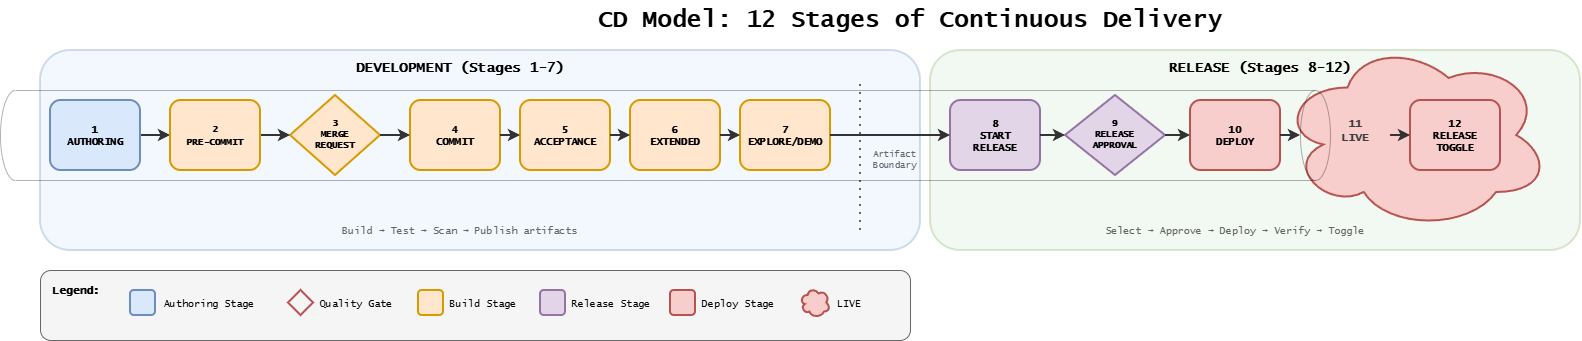

The diagram above was exported from draw.io. Its source (the exported page's mxGraphModel, read from the mxfile embedded in the PNG):
<mxGraphModel dx="3071" dy="551" grid="1" gridSize="10" guides="1" tooltips="1" connect="1" arrows="1" fold="1" page="1" pageScale="1" pageWidth="1800" pageHeight="500" background="#ffffff" math="0" shadow="0">
  <root>
    <mxCell id="0" />
    <mxCell id="1" parent="0" />
    <mxCell id="rel-box" parent="1" style="rounded=1;whiteSpace=wrap;html=1;fillColor=#d5e8d4;strokeColor=#82b366;strokeWidth=2;opacity=30;" value="" vertex="1">
      <mxGeometry height="200" width="650" x="920" y="70" as="geometry" />
    </mxCell>
    <mxCell id="5" parent="1" style="ellipse;shape=cloud;whiteSpace=wrap;html=1;fillColor=#f8cecc;strokeColor=#b85450;strokeWidth=2;" value="" vertex="1">
      <mxGeometry height="190" width="270" x="1270" y="60" as="geometry" />
    </mxCell>
    <mxCell id="title" parent="1" style="text;html=1;strokeColor=none;fillColor=none;align=center;verticalAlign=middle;whiteSpace=wrap;rounded=0;fontFamily=Lucida Console;fontStyle=1;fontSize=24;" value="CD Model: 12 Stages of Continuous Delivery" vertex="1">
      <mxGeometry height="40" width="800" x="500" y="20" as="geometry" />
    </mxCell>
    <mxCell id="dev-box" parent="1" style="rounded=1;whiteSpace=wrap;html=1;fillColor=#dae8fc;strokeColor=#6c8ebf;strokeWidth=2;opacity=30;" value="" vertex="1">
      <mxGeometry height="200" width="880" x="30" y="70" as="geometry" />
    </mxCell>
    <mxCell id="dev-label" parent="1" style="text;html=1;strokeColor=none;fillColor=none;align=center;verticalAlign=middle;whiteSpace=wrap;rounded=0;fontFamily=Lucida Console;fontStyle=1;fontSize=14;" value="DEVELOPMENT (Stages 1-7)" vertex="1">
      <mxGeometry height="25" width="300" x="300" y="75" as="geometry" />
    </mxCell>
    <mxCell id="rel-label" parent="1" style="text;html=1;strokeColor=none;fillColor=none;align=center;verticalAlign=middle;whiteSpace=wrap;rounded=0;fontFamily=Lucida Console;fontStyle=1;fontSize=14;" value="RELEASE (Stages 8-12)" vertex="1">
      <mxGeometry height="25" width="300" x="1100" y="75" as="geometry" />
    </mxCell>
    <mxCell id="s3" parent="1" style="rhombus;whiteSpace=wrap;html=1;fontFamily=Lucida Console;fontSize=9;fontStyle=1;fillColor=#ffe6cc;strokeColor=#d79b00;strokeWidth=2;" value="3&#10;MERGE&#10;REQUEST" vertex="1">
      <mxGeometry height="80" width="90" x="280" y="115" as="geometry" />
    </mxCell>
    <mxCell id="s4" parent="1" style="rounded=1;whiteSpace=wrap;html=1;fontFamily=Lucida Console;fontStyle=1;fontSize=10;fillColor=#ffe6cc;strokeColor=#d79b00;strokeWidth=2;" value="4&lt;br&gt;COMMIT" vertex="1">
      <mxGeometry height="70" width="90" x="400" y="120" as="geometry" />
    </mxCell>
    <mxCell id="s5" parent="1" style="rounded=1;whiteSpace=wrap;html=1;fontFamily=Lucida Console;fontStyle=1;fontSize=10;fillColor=#ffe6cc;strokeColor=#d79b00;strokeWidth=2;" value="5&lt;br&gt;ACCEPTANCE" vertex="1">
      <mxGeometry height="70" width="90" x="510" y="120" as="geometry" />
    </mxCell>
    <mxCell id="s6" parent="1" style="rounded=1;whiteSpace=wrap;html=1;fontFamily=Lucida Console;fontStyle=1;fontSize=10;fillColor=#ffe6cc;strokeColor=#d79b00;strokeWidth=2;" value="6&lt;br&gt;EXTENDED" vertex="1">
      <mxGeometry height="70" width="90" x="620" y="120" as="geometry" />
    </mxCell>
    <mxCell id="s7" parent="1" style="rounded=1;whiteSpace=wrap;html=1;fontFamily=Lucida Console;fontStyle=1;fontSize=10;fillColor=#ffe6cc;strokeColor=#d79b00;strokeWidth=2;" value="7&lt;br&gt;EXPLORE/DEMO" vertex="1">
      <mxGeometry height="70" width="90" x="730" y="120" as="geometry" />
    </mxCell>
    <mxCell id="artifact-line" edge="1" parent="1" style="endArrow=none;dashed=1;html=1;dashPattern=1 3;strokeWidth=2;strokeColor=#666666;" value="">
      <mxGeometry height="50" relative="1" width="50" as="geometry">
        <mxPoint x="850" y="250" as="sourcePoint" />
        <mxPoint x="850" y="100" as="targetPoint" />
      </mxGeometry>
    </mxCell>
    <mxCell id="artifact-label" parent="1" style="text;html=1;strokeColor=none;fillColor=none;align=center;verticalAlign=middle;whiteSpace=wrap;rounded=0;fontFamily=Lucida Console;fontSize=9;fontColor=#666666;" value="Artifact&#10;Boundary" vertex="1">
      <mxGeometry height="30" width="60" x="855" y="165" as="geometry" />
    </mxCell>
    <mxCell id="s8" parent="1" style="rounded=1;whiteSpace=wrap;html=1;fontFamily=Lucida Console;fontStyle=1;fontSize=10;fillColor=#e1d5e7;strokeColor=#9673a6;strokeWidth=2;" value="8&lt;br&gt;START&lt;br&gt;RELEASE" vertex="1">
      <mxGeometry height="70" width="90" x="940" y="120" as="geometry" />
    </mxCell>
    <mxCell id="s9" parent="1" style="rhombus;whiteSpace=wrap;html=1;fontFamily=Lucida Console;fontSize=9;fontStyle=1;fillColor=#e1d5e7;strokeColor=#9673a6;strokeWidth=2;" value="9&#10;RELEASE&#10;APPROVAL" vertex="1">
      <mxGeometry height="80" width="100" x="1055" y="115" as="geometry" />
    </mxCell>
    <mxCell id="s10" parent="1" style="rounded=1;whiteSpace=wrap;html=1;fontFamily=Lucida Console;fontStyle=1;fontSize=10;fillColor=#f8cecc;strokeColor=#b85450;strokeWidth=2;" value="10&#10;DEPLOY" vertex="1">
      <mxGeometry height="70" width="90" x="1180" y="120" as="geometry" />
    </mxCell>
    <mxCell id="s12" parent="1" style="rounded=1;whiteSpace=wrap;html=1;fontFamily=Lucida Console;fontStyle=1;fontSize=10;fillColor=#f8cecc;strokeColor=#b85450;strokeWidth=2;" value="12&#10;RELEASE&#10;TOGGLE" vertex="1">
      <mxGeometry height="70" width="90" x="1400" y="120" as="geometry" />
    </mxCell>
    <mxCell id="a1" edge="1" parent="1" style="endArrow=classic;html=1;strokeWidth=2;strokeColor=#333333;" value="">
      <mxGeometry relative="1" as="geometry">
        <mxPoint x="130" y="155" as="sourcePoint" />
        <mxPoint x="160" y="155" as="targetPoint" />
      </mxGeometry>
    </mxCell>
    <mxCell id="a2" edge="1" parent="1" style="endArrow=classic;html=1;strokeWidth=2;strokeColor=#333333;" value="">
      <mxGeometry relative="1" as="geometry">
        <mxPoint x="250" y="155" as="sourcePoint" />
        <mxPoint x="280" y="155" as="targetPoint" />
      </mxGeometry>
    </mxCell>
    <mxCell id="a3" edge="1" parent="1" style="endArrow=classic;html=1;strokeWidth=2;strokeColor=#333333;" value="">
      <mxGeometry relative="1" as="geometry">
        <mxPoint x="370" y="155" as="sourcePoint" />
        <mxPoint x="400" y="155" as="targetPoint" />
      </mxGeometry>
    </mxCell>
    <mxCell id="a4" edge="1" parent="1" style="endArrow=classic;html=1;strokeWidth=2;strokeColor=#333333;" value="">
      <mxGeometry relative="1" as="geometry">
        <mxPoint x="490" y="155" as="sourcePoint" />
        <mxPoint x="510" y="155" as="targetPoint" />
      </mxGeometry>
    </mxCell>
    <mxCell id="a5" edge="1" parent="1" style="endArrow=classic;html=1;strokeWidth=2;strokeColor=#333333;" value="">
      <mxGeometry relative="1" as="geometry">
        <mxPoint x="600" y="155" as="sourcePoint" />
        <mxPoint x="620" y="155" as="targetPoint" />
      </mxGeometry>
    </mxCell>
    <mxCell id="a6" edge="1" parent="1" style="endArrow=classic;html=1;strokeWidth=2;strokeColor=#333333;" value="">
      <mxGeometry relative="1" as="geometry">
        <mxPoint x="710" y="155" as="sourcePoint" />
        <mxPoint x="730" y="155" as="targetPoint" />
      </mxGeometry>
    </mxCell>
    <mxCell id="a7" edge="1" parent="1" style="endArrow=classic;html=1;strokeWidth=2;strokeColor=#333333;" value="">
      <mxGeometry relative="1" as="geometry">
        <mxPoint x="820" y="155" as="sourcePoint" />
        <mxPoint x="940" y="155" as="targetPoint" />
      </mxGeometry>
    </mxCell>
    <mxCell id="a8" edge="1" parent="1" style="endArrow=classic;html=1;strokeWidth=2;strokeColor=#333333;" value="">
      <mxGeometry relative="1" as="geometry">
        <mxPoint x="1030" y="155" as="sourcePoint" />
        <mxPoint x="1055" y="155" as="targetPoint" />
      </mxGeometry>
    </mxCell>
    <mxCell id="a9" edge="1" parent="1" style="endArrow=classic;html=1;strokeWidth=2;strokeColor=#333333;" value="">
      <mxGeometry relative="1" as="geometry">
        <mxPoint x="1155" y="155" as="sourcePoint" />
        <mxPoint x="1180" y="155" as="targetPoint" />
      </mxGeometry>
    </mxCell>
    <mxCell id="a10" edge="1" parent="1" style="endArrow=classic;html=1;strokeWidth=2;strokeColor=#333333;" value="">
      <mxGeometry relative="1" as="geometry">
        <mxPoint x="1270" y="155" as="sourcePoint" />
        <mxPoint x="1290" y="155" as="targetPoint" />
      </mxGeometry>
    </mxCell>
    <mxCell id="a11" edge="1" parent="1" style="endArrow=classic;html=1;strokeWidth=2;strokeColor=#333333;" value="">
      <mxGeometry relative="1" as="geometry">
        <mxPoint x="1380" y="155" as="sourcePoint" />
        <mxPoint x="1400" y="155" as="targetPoint" />
      </mxGeometry>
    </mxCell>
    <mxCell id="legend-box" parent="1" style="rounded=1;whiteSpace=wrap;html=1;fillColor=#f5f5f5;strokeColor=#666666;strokeWidth=1;" value="" vertex="1">
      <mxGeometry height="70" width="870" x="30" y="290" as="geometry" />
    </mxCell>
    <mxCell id="leg-title" parent="1" style="text;html=1;strokeColor=none;fillColor=none;align=left;verticalAlign=middle;whiteSpace=wrap;rounded=0;fontFamily=Lucida Console;fontStyle=1;fontSize=11;" value="Legend:" vertex="1">
      <mxGeometry height="20" width="60" x="40" y="300" as="geometry" />
    </mxCell>
    <mxCell id="desc-dev" parent="1" style="text;html=1;strokeColor=none;fillColor=none;align=center;verticalAlign=middle;whiteSpace=wrap;rounded=0;fontFamily=Lucida Console;fontSize=10;fontColor=#666666;" value="Build → Test → Scan → Publish artifacts" vertex="1">
      <mxGeometry height="20" width="300" x="300" y="240" as="geometry" />
    </mxCell>
    <mxCell id="desc-rel" parent="1" style="text;html=1;strokeColor=none;fillColor=none;align=center;verticalAlign=middle;whiteSpace=wrap;rounded=0;fontFamily=Lucida Console;fontSize=10;fontColor=#666666;" value="Select → Approve → Deploy → Verify → Toggle" vertex="1">
      <mxGeometry height="20" width="350" x="1050" y="240" as="geometry" />
    </mxCell>
    <mxCell id="3" parent="1" style="rounded=1;whiteSpace=wrap;html=1;fontFamily=Lucida Console;fontStyle=1;fontSize=10;fillColor=#ffe6cc;strokeColor=#d79b00;strokeWidth=2;" value="&lt;span&gt;&lt;span style=&quot;scrollbar-color: rgb(226, 226, 226) rgb(251, 251, 251); font-size: 9px; float: none; color: rgb(0, 0, 0); display: inline !important;&quot;&gt;2&lt;/span&gt;&lt;br style=&quot;scrollbar-color: rgb(226, 226, 226) rgb(251, 251, 251); font-size: 9px; color: rgb(63, 63, 63);&quot;&gt;&lt;span style=&quot;scrollbar-color: rgb(226, 226, 226) rgb(251, 251, 251); font-size: 9px; float: none; color: rgb(0, 0, 0); display: inline !important;&quot;&gt;PRE-COMMIT&lt;/span&gt;&lt;/span&gt;" vertex="1">
      <mxGeometry height="70" width="90" x="160" y="120" as="geometry" />
    </mxCell>
    <mxCell id="4" parent="1" style="rounded=1;whiteSpace=wrap;html=1;fontFamily=Lucida Console;fontStyle=1;fontSize=10;fillColor=#dae8fc;strokeColor=#6c8ebf;strokeWidth=2;" value="&lt;span&gt;&lt;font size=&quot;1&quot; color=&quot;#000000&quot;&gt;1&lt;/font&gt;&lt;br style=&quot;scrollbar-color: rgb(226, 226, 226) rgb(251, 251, 251); font-size: 9px; color: rgb(63, 63, 63);&quot;&gt;&lt;font size=&quot;1&quot; color=&quot;#000000&quot;&gt;AUTHORING&lt;/font&gt;&lt;/span&gt;" vertex="1">
      <mxGeometry height="70" width="90" x="40" y="120" as="geometry" />
    </mxCell>
    <mxCell id="6" parent="1" style="text;whiteSpace=wrap;html=1;align=center;fontFamily=Lucida Console;labelBackgroundColor=none;" value="&lt;b style=&quot;forced-color-adjust: none; color: rgb(63, 63, 63); scrollbar-color: rgb(226, 226, 226) rgb(251, 251, 251); font-size: 12px; font-style: normal; font-variant-ligatures: normal; font-variant-caps: normal; letter-spacing: normal; orphans: 2; text-indent: 0px; text-transform: none; widows: 2; word-spacing: 0px; -webkit-text-stroke-width: 0px; white-space: normal; text-decoration-thickness: initial; text-decoration-style: initial; text-decoration-color: initial;&quot;&gt;&lt;font style=&quot;forced-color-adjust: none; color: rgb(63, 63, 63); scrollbar-color: rgb(226, 226, 226) rgb(251, 251, 251); font-size: 11px;&quot;&gt;11&lt;br style=&quot;forced-color-adjust: none; color: rgb(63, 63, 63); scrollbar-color: rgb(226, 226, 226) rgb(251, 251, 251);&quot;&gt;LIVE&lt;/font&gt;&lt;/b&gt;" vertex="1">
      <mxGeometry height="50" width="70" x="1310" y="130" as="geometry" />
    </mxCell>
    <mxCell id="11" connectable="0" parent="1" style="group" value="" vertex="1">
      <mxGeometry height="30" width="85" x="790" y="307.5" as="geometry" />
    </mxCell>
    <mxCell id="leg6" parent="11" style="ellipse;shape=cloud;whiteSpace=wrap;html=1;fillColor=#f8cecc;strokeColor=#b85450;strokeWidth=2;" value="" vertex="1">
      <mxGeometry height="30" width="30" as="geometry" />
    </mxCell>
    <mxCell id="leg6-t" parent="11" style="text;html=1;strokeColor=none;fillColor=none;align=left;verticalAlign=middle;whiteSpace=wrap;rounded=0;fontFamily=Lucida Console;fontSize=10;" value="LIVE" vertex="1">
      <mxGeometry height="25" width="50" x="35" y="2.5" as="geometry" />
    </mxCell>
    <mxCell id="12" connectable="0" parent="1" style="group" value="" vertex="1">
      <mxGeometry height="25" width="120" x="660" y="310" as="geometry" />
    </mxCell>
    <mxCell id="leg4" parent="12" style="rounded=1;whiteSpace=wrap;html=1;fillColor=#f8cecc;strokeColor=#b85450;strokeWidth=2;" value="" vertex="1">
      <mxGeometry height="25" width="25" as="geometry" />
    </mxCell>
    <mxCell id="leg4-t" parent="12" style="text;html=1;strokeColor=none;fillColor=none;align=left;verticalAlign=middle;whiteSpace=wrap;rounded=0;fontFamily=Lucida Console;fontSize=10;" value="Deploy Stage" vertex="1">
      <mxGeometry height="25" width="90" x="30" as="geometry" />
    </mxCell>
    <mxCell id="13" connectable="0" parent="1" style="group" value="" vertex="1">
      <mxGeometry height="25" width="130" x="530" y="310" as="geometry" />
    </mxCell>
    <mxCell id="leg5" parent="13" style="rounded=1;whiteSpace=wrap;html=1;fillColor=#e1d5e7;strokeColor=#9673a6;strokeWidth=2;" value="" vertex="1">
      <mxGeometry height="25" width="25" as="geometry" />
    </mxCell>
    <mxCell id="leg5-t" parent="13" style="text;html=1;strokeColor=none;fillColor=none;align=left;verticalAlign=middle;whiteSpace=wrap;rounded=0;fontFamily=Lucida Console;fontSize=10;" value="Release Stage" vertex="1">
      <mxGeometry height="25" width="100" x="30" as="geometry" />
    </mxCell>
    <mxCell id="14" connectable="0" parent="1" style="group" value="" vertex="1">
      <mxGeometry height="25" width="110" x="408" y="310" as="geometry" />
    </mxCell>
    <mxCell id="leg3" parent="14" style="rounded=1;whiteSpace=wrap;html=1;fillColor=#ffe6cc;strokeColor=#d79b00;strokeWidth=2;" value="" vertex="1">
      <mxGeometry height="25" width="25" as="geometry" />
    </mxCell>
    <mxCell id="leg3-t" parent="14" style="text;html=1;strokeColor=none;fillColor=none;align=left;verticalAlign=middle;whiteSpace=wrap;rounded=0;fontFamily=Lucida Console;fontSize=10;" value="Build Stage" vertex="1">
      <mxGeometry height="25" width="80" x="30" as="geometry" />
    </mxCell>
    <mxCell id="15" connectable="0" parent="1" style="group" value="" vertex="1">
      <mxGeometry height="25" width="120" x="278" y="310" as="geometry" />
    </mxCell>
    <mxCell id="leg2" parent="15" style="rhombus;whiteSpace=wrap;html=1;fillColor=none;strokeColor=#b85450;strokeWidth=2;" value="" vertex="1">
      <mxGeometry height="25" width="25" as="geometry" />
    </mxCell>
    <mxCell id="leg2-t" parent="15" style="text;html=1;strokeColor=none;fillColor=none;align=left;verticalAlign=middle;whiteSpace=wrap;rounded=0;fontFamily=Lucida Console;fontSize=10;" value="Quality Gate" vertex="1">
      <mxGeometry height="25" width="90" x="30" as="geometry" />
    </mxCell>
    <mxCell id="16" connectable="0" parent="1" style="group" value="" vertex="1">
      <mxGeometry height="25" width="132" x="120" y="310" as="geometry" />
    </mxCell>
    <mxCell id="9" parent="16" style="rounded=1;whiteSpace=wrap;html=1;fillColor=#dae8fc;strokeColor=#6c8ebf;strokeWidth=2;" value="" vertex="1">
      <mxGeometry height="25" width="25" as="geometry" />
    </mxCell>
    <mxCell id="10" parent="16" style="text;html=1;strokeColor=none;fillColor=none;align=left;verticalAlign=middle;whiteSpace=wrap;rounded=0;fontFamily=Lucida Console;fontSize=10;" value="Authoring Stage" vertex="1">
      <mxGeometry height="25" width="100" x="32" as="geometry" />
    </mxCell>
    <mxCell id="17" parent="1" style="shape=cylinder3;whiteSpace=wrap;html=1;boundedLbl=1;backgroundOutline=1;size=15;fillColor=none;direction=south;strokeWidth=0.3;" value="" vertex="1">
      <mxGeometry height="90" width="1330" x="-10" y="110" as="geometry" />
    </mxCell>
  </root>
</mxGraphModel>